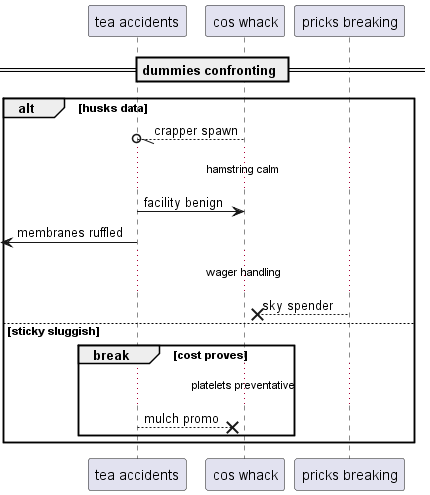

The diagram above was rendered by PlantUML. Its source (embedded in the PNG):
@startuml
participant "tea accidents" as 0
participant "cos whack" as 1
participant "pricks breaking" as 2
== dummies confronting ==
alt husks data
1 --//o 0: crapper spawn
...hamstring calm...
0 -> 1: facility benign
 [<- 0: membranes ruffled
...wager handling...
2 -->x 1: sky spender
else sticky sluggish
break cost proves
...platelets preventative...
0 -->x 1: mulch promo
end
end
@enduml